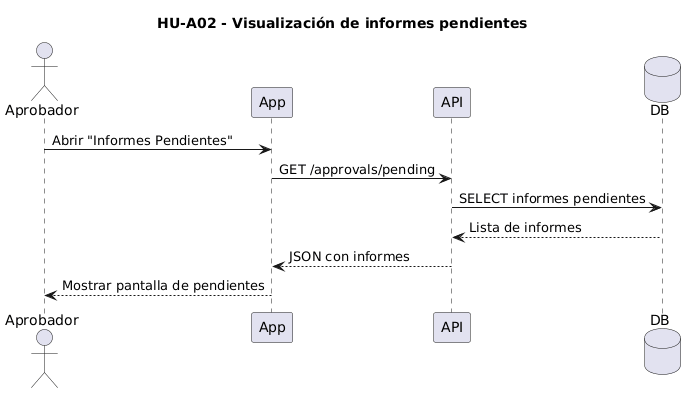

The diagram above was rendered by PlantUML. Its source (embedded in the PNG):
@startuml
title HU-A02 - Visualización de informes pendientes

actor Aprobador
participant App
participant API
database DB

Aprobador -> App: Abrir "Informes Pendientes"
App -> API: GET /approvals/pending
API -> DB: SELECT informes pendientes
DB --> API: Lista de informes
API --> App: JSON con informes
App --> Aprobador: Mostrar pantalla de pendientes
@enduml